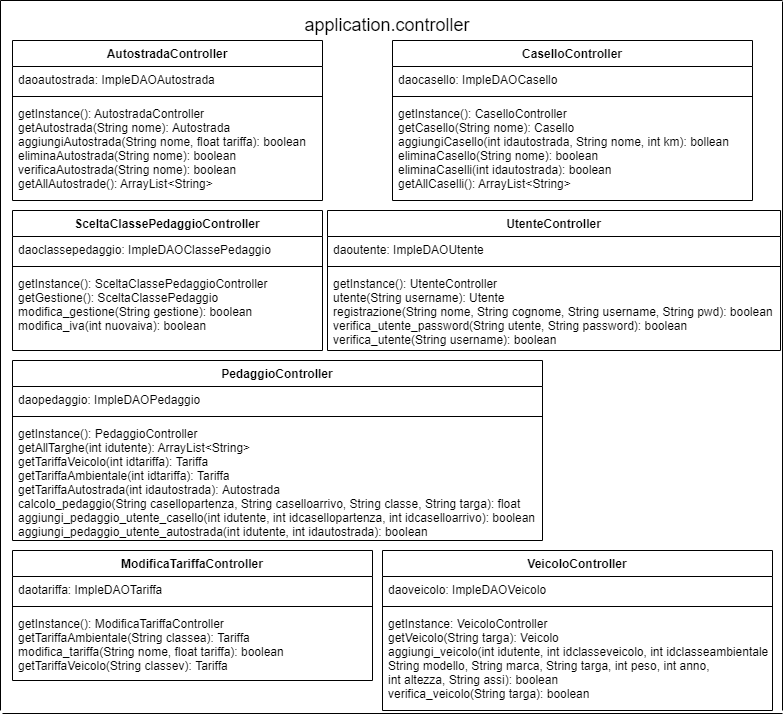

The diagram above was exported from draw.io. Its source (the exported page's mxGraphModel, read from the mxfile embedded in the PNG):
<mxGraphModel dx="868" dy="433" grid="1" gridSize="10" guides="1" tooltips="1" connect="1" arrows="1" fold="1" page="1" pageScale="1" pageWidth="827" pageHeight="1169" math="0" shadow="0">
  <root>
    <mxCell id="0" />
    <mxCell id="1" parent="0" />
    <mxCell id="F7W15zM2LCUgG6chw3Nh-6" value="SceltaClassePedaggioController" style="swimlane;fontStyle=1;align=center;verticalAlign=top;childLayout=stackLayout;horizontal=1;startSize=26;horizontalStack=0;resizeParent=1;resizeParentMax=0;resizeLast=0;collapsible=1;marginBottom=0;" vertex="1" parent="1">
      <mxGeometry x="20" y="230" width="310" height="140" as="geometry" />
    </mxCell>
    <mxCell id="F7W15zM2LCUgG6chw3Nh-7" value="daoclassepedaggio: ImpleDAOClassePedaggio" style="text;strokeColor=none;fillColor=none;align=left;verticalAlign=top;spacingLeft=4;spacingRight=4;overflow=hidden;rotatable=0;points=[[0,0.5],[1,0.5]];portConstraint=eastwest;" vertex="1" parent="F7W15zM2LCUgG6chw3Nh-6">
      <mxGeometry y="26" width="310" height="26" as="geometry" />
    </mxCell>
    <mxCell id="F7W15zM2LCUgG6chw3Nh-8" value="" style="line;strokeWidth=1;fillColor=none;align=left;verticalAlign=middle;spacingTop=-1;spacingLeft=3;spacingRight=3;rotatable=0;labelPosition=right;points=[];portConstraint=eastwest;" vertex="1" parent="F7W15zM2LCUgG6chw3Nh-6">
      <mxGeometry y="52" width="310" height="8" as="geometry" />
    </mxCell>
    <mxCell id="F7W15zM2LCUgG6chw3Nh-9" value="getInstance(): SceltaClassePedaggioController&#10;getGestione(): SceltaClassePedaggio&#10;modifica_gestione(String gestione): boolean&#10;modifica_iva(int nuovaiva): boolean" style="text;strokeColor=none;fillColor=none;align=left;verticalAlign=top;spacingLeft=4;spacingRight=4;overflow=hidden;rotatable=0;points=[[0,0.5],[1,0.5]];portConstraint=eastwest;" vertex="1" parent="F7W15zM2LCUgG6chw3Nh-6">
      <mxGeometry y="60" width="310" height="80" as="geometry" />
    </mxCell>
    <mxCell id="F7W15zM2LCUgG6chw3Nh-22" value="UtenteController" style="swimlane;fontStyle=1;align=center;verticalAlign=top;childLayout=stackLayout;horizontal=1;startSize=26;horizontalStack=0;resizeParent=1;resizeParentMax=0;resizeLast=0;collapsible=1;marginBottom=0;" vertex="1" parent="1">
      <mxGeometry x="335" y="230" width="453" height="140" as="geometry" />
    </mxCell>
    <mxCell id="F7W15zM2LCUgG6chw3Nh-23" value="daoutente: ImpleDAOUtente" style="text;strokeColor=none;fillColor=none;align=left;verticalAlign=top;spacingLeft=4;spacingRight=4;overflow=hidden;rotatable=0;points=[[0,0.5],[1,0.5]];portConstraint=eastwest;" vertex="1" parent="F7W15zM2LCUgG6chw3Nh-22">
      <mxGeometry y="26" width="453" height="26" as="geometry" />
    </mxCell>
    <mxCell id="F7W15zM2LCUgG6chw3Nh-24" value="" style="line;strokeWidth=1;fillColor=none;align=left;verticalAlign=middle;spacingTop=-1;spacingLeft=3;spacingRight=3;rotatable=0;labelPosition=right;points=[];portConstraint=eastwest;" vertex="1" parent="F7W15zM2LCUgG6chw3Nh-22">
      <mxGeometry y="52" width="453" height="8" as="geometry" />
    </mxCell>
    <mxCell id="F7W15zM2LCUgG6chw3Nh-25" value="getInstance(): UtenteController&#10;utente(String username): Utente&#10;registrazione(String nome, String cognome, String username, String pwd): boolean&#10;verifica_utente_password(String utente, String password): boolean&#10;verifica_utente(String username): boolean&#10;&#10;" style="text;strokeColor=none;fillColor=none;align=left;verticalAlign=top;spacingLeft=4;spacingRight=4;overflow=hidden;rotatable=0;points=[[0,0.5],[1,0.5]];portConstraint=eastwest;" vertex="1" parent="F7W15zM2LCUgG6chw3Nh-22">
      <mxGeometry y="60" width="453" height="80" as="geometry" />
    </mxCell>
    <mxCell id="F7W15zM2LCUgG6chw3Nh-31" value="" style="endArrow=none;html=1;" edge="1" parent="1">
      <mxGeometry width="50" height="50" relative="1" as="geometry">
        <mxPoint x="8" y="730" as="sourcePoint" />
        <mxPoint x="8" y="20" as="targetPoint" />
      </mxGeometry>
    </mxCell>
    <mxCell id="F7W15zM2LCUgG6chw3Nh-32" value="" style="endArrow=none;html=1;" edge="1" parent="1">
      <mxGeometry width="50" height="50" relative="1" as="geometry">
        <mxPoint x="8" y="20" as="sourcePoint" />
        <mxPoint x="790" y="20" as="targetPoint" />
      </mxGeometry>
    </mxCell>
    <mxCell id="F7W15zM2LCUgG6chw3Nh-33" value="" style="endArrow=none;html=1;" edge="1" parent="1">
      <mxGeometry width="50" height="50" relative="1" as="geometry">
        <mxPoint x="790" y="730" as="sourcePoint" />
        <mxPoint x="790" y="21" as="targetPoint" />
      </mxGeometry>
    </mxCell>
    <mxCell id="F7W15zM2LCUgG6chw3Nh-35" value="&lt;font style=&quot;font-size: 18px&quot;&gt;application.controller&lt;/font&gt;" style="text;html=1;strokeColor=none;fillColor=none;align=center;verticalAlign=middle;whiteSpace=wrap;rounded=0;" vertex="1" parent="1">
      <mxGeometry x="300" y="30" width="190" height="30" as="geometry" />
    </mxCell>
    <mxCell id="F7W15zM2LCUgG6chw3Nh-10" value="CaselloController" style="swimlane;fontStyle=1;align=center;verticalAlign=top;childLayout=stackLayout;horizontal=1;startSize=26;horizontalStack=0;resizeParent=1;resizeParentMax=0;resizeLast=0;collapsible=1;marginBottom=0;" vertex="1" parent="1">
      <mxGeometry x="400" y="60" width="360" height="160" as="geometry" />
    </mxCell>
    <mxCell id="F7W15zM2LCUgG6chw3Nh-11" value="daocasello: ImpleDAOCasello" style="text;strokeColor=none;fillColor=none;align=left;verticalAlign=top;spacingLeft=4;spacingRight=4;overflow=hidden;rotatable=0;points=[[0,0.5],[1,0.5]];portConstraint=eastwest;" vertex="1" parent="F7W15zM2LCUgG6chw3Nh-10">
      <mxGeometry y="26" width="360" height="26" as="geometry" />
    </mxCell>
    <mxCell id="F7W15zM2LCUgG6chw3Nh-12" value="" style="line;strokeWidth=1;fillColor=none;align=left;verticalAlign=middle;spacingTop=-1;spacingLeft=3;spacingRight=3;rotatable=0;labelPosition=right;points=[];portConstraint=eastwest;" vertex="1" parent="F7W15zM2LCUgG6chw3Nh-10">
      <mxGeometry y="52" width="360" height="8" as="geometry" />
    </mxCell>
    <mxCell id="F7W15zM2LCUgG6chw3Nh-13" value="getInstance(): CaselloController&#10;getCasello(String nome): Casello&#10;aggiungiCasello(int idautostrada, String nome, int km): bollean&#10;eliminaCasello(String nome): boolean&#10;eliminaCaselli(int idautostrada): boolean&#10;getAllCaselli(): ArrayList&lt;String&gt;" style="text;strokeColor=none;fillColor=none;align=left;verticalAlign=top;spacingLeft=4;spacingRight=4;overflow=hidden;rotatable=0;points=[[0,0.5],[1,0.5]];portConstraint=eastwest;" vertex="1" parent="F7W15zM2LCUgG6chw3Nh-10">
      <mxGeometry y="60" width="360" height="100" as="geometry" />
    </mxCell>
    <mxCell id="F7W15zM2LCUgG6chw3Nh-1" value="AutostradaController" style="swimlane;fontStyle=1;align=center;verticalAlign=top;childLayout=stackLayout;horizontal=1;startSize=26;horizontalStack=0;resizeParent=1;resizeParentMax=0;resizeLast=0;collapsible=1;marginBottom=0;" vertex="1" parent="1">
      <mxGeometry x="20" y="60" width="310" height="160" as="geometry" />
    </mxCell>
    <mxCell id="F7W15zM2LCUgG6chw3Nh-2" value="daoautostrada: ImpleDAOAutostrada" style="text;strokeColor=none;fillColor=none;align=left;verticalAlign=top;spacingLeft=4;spacingRight=4;overflow=hidden;rotatable=0;points=[[0,0.5],[1,0.5]];portConstraint=eastwest;" vertex="1" parent="F7W15zM2LCUgG6chw3Nh-1">
      <mxGeometry y="26" width="310" height="26" as="geometry" />
    </mxCell>
    <mxCell id="F7W15zM2LCUgG6chw3Nh-3" value="" style="line;strokeWidth=1;fillColor=none;align=left;verticalAlign=middle;spacingTop=-1;spacingLeft=3;spacingRight=3;rotatable=0;labelPosition=right;points=[];portConstraint=eastwest;" vertex="1" parent="F7W15zM2LCUgG6chw3Nh-1">
      <mxGeometry y="52" width="310" height="8" as="geometry" />
    </mxCell>
    <mxCell id="F7W15zM2LCUgG6chw3Nh-4" value="getInstance(): AutostradaController&#10;getAutostrada(String nome): Autostrada&#10;aggiungiAutostrada(String nome, float tariffa): boolean&#10;eliminaAutostrada(String nome): boolean&#10;verificaAutostrada(String nome): boolean&#10;getAllAutostrade(): ArrayList&lt;String&gt;&#10;" style="text;strokeColor=none;fillColor=none;align=left;verticalAlign=top;spacingLeft=4;spacingRight=4;overflow=hidden;rotatable=0;points=[[0,0.5],[1,0.5]];portConstraint=eastwest;" vertex="1" parent="F7W15zM2LCUgG6chw3Nh-1">
      <mxGeometry y="60" width="310" height="100" as="geometry" />
    </mxCell>
    <mxCell id="F7W15zM2LCUgG6chw3Nh-18" value="PedaggioController" style="swimlane;fontStyle=1;align=center;verticalAlign=top;childLayout=stackLayout;horizontal=1;startSize=26;horizontalStack=0;resizeParent=1;resizeParentMax=0;resizeLast=0;collapsible=1;marginBottom=0;" vertex="1" parent="1">
      <mxGeometry x="20" y="380" width="530" height="180" as="geometry" />
    </mxCell>
    <mxCell id="F7W15zM2LCUgG6chw3Nh-19" value="daopedaggio: ImpleDAOPedaggio" style="text;strokeColor=none;fillColor=none;align=left;verticalAlign=top;spacingLeft=4;spacingRight=4;overflow=hidden;rotatable=0;points=[[0,0.5],[1,0.5]];portConstraint=eastwest;" vertex="1" parent="F7W15zM2LCUgG6chw3Nh-18">
      <mxGeometry y="26" width="530" height="26" as="geometry" />
    </mxCell>
    <mxCell id="F7W15zM2LCUgG6chw3Nh-20" value="" style="line;strokeWidth=1;fillColor=none;align=left;verticalAlign=middle;spacingTop=-1;spacingLeft=3;spacingRight=3;rotatable=0;labelPosition=right;points=[];portConstraint=eastwest;" vertex="1" parent="F7W15zM2LCUgG6chw3Nh-18">
      <mxGeometry y="52" width="530" height="8" as="geometry" />
    </mxCell>
    <mxCell id="F7W15zM2LCUgG6chw3Nh-21" value="getInstance(): PedaggioController&#10;getAllTarghe(int idutente): ArrayList&lt;String&gt;&#10;getTariffaVeicolo(int idtariffa): Tariffa&#10;getTariffaAmbientale(int idtariffa): Tariffa&#10;getTariffaAutostrada(int idautostrada): Autostrada&#10;calcolo_pedaggio(String casellopartenza, String caselloarrivo, String classe, String targa): float&#10;aggiungi_pedaggio_utente_casello(int idutente, int idcasellopartenza, int idcaselloarrivo): boolean&#10;aggiungi_pedaggio_utente_autostrada(int idutente, int idautostrada): boolean" style="text;strokeColor=none;fillColor=none;align=left;verticalAlign=top;spacingLeft=4;spacingRight=4;overflow=hidden;rotatable=0;points=[[0,0.5],[1,0.5]];portConstraint=eastwest;" vertex="1" parent="F7W15zM2LCUgG6chw3Nh-18">
      <mxGeometry y="60" width="530" height="120" as="geometry" />
    </mxCell>
    <mxCell id="F7W15zM2LCUgG6chw3Nh-34" value="" style="endArrow=none;html=1;" edge="1" parent="1">
      <mxGeometry width="50" height="50" relative="1" as="geometry">
        <mxPoint x="10" y="733" as="sourcePoint" />
        <mxPoint x="790" y="733" as="targetPoint" />
      </mxGeometry>
    </mxCell>
    <mxCell id="F7W15zM2LCUgG6chw3Nh-14" value="ModificaTariffaController" style="swimlane;fontStyle=1;align=center;verticalAlign=top;childLayout=stackLayout;horizontal=1;startSize=26;horizontalStack=0;resizeParent=1;resizeParentMax=0;resizeLast=0;collapsible=1;marginBottom=0;" vertex="1" parent="1">
      <mxGeometry x="20" y="570" width="360" height="130" as="geometry" />
    </mxCell>
    <mxCell id="F7W15zM2LCUgG6chw3Nh-15" value="daotariffa: ImpleDAOTariffa" style="text;strokeColor=none;fillColor=none;align=left;verticalAlign=top;spacingLeft=4;spacingRight=4;overflow=hidden;rotatable=0;points=[[0,0.5],[1,0.5]];portConstraint=eastwest;" vertex="1" parent="F7W15zM2LCUgG6chw3Nh-14">
      <mxGeometry y="26" width="360" height="26" as="geometry" />
    </mxCell>
    <mxCell id="F7W15zM2LCUgG6chw3Nh-16" value="" style="line;strokeWidth=1;fillColor=none;align=left;verticalAlign=middle;spacingTop=-1;spacingLeft=3;spacingRight=3;rotatable=0;labelPosition=right;points=[];portConstraint=eastwest;" vertex="1" parent="F7W15zM2LCUgG6chw3Nh-14">
      <mxGeometry y="52" width="360" height="8" as="geometry" />
    </mxCell>
    <mxCell id="F7W15zM2LCUgG6chw3Nh-17" value="getInstance(): ModificaTariffaController&#10;getTariffaAmbientale(String classea): Tariffa&#10;modifica_tariffa(String nome, float tariffa): boolean&#10;getTariffaVeicolo(String classev): Tariffa" style="text;strokeColor=none;fillColor=none;align=left;verticalAlign=top;spacingLeft=4;spacingRight=4;overflow=hidden;rotatable=0;points=[[0,0.5],[1,0.5]];portConstraint=eastwest;" vertex="1" parent="F7W15zM2LCUgG6chw3Nh-14">
      <mxGeometry y="60" width="360" height="70" as="geometry" />
    </mxCell>
    <mxCell id="F7W15zM2LCUgG6chw3Nh-26" value="VeicoloController" style="swimlane;fontStyle=1;align=center;verticalAlign=top;childLayout=stackLayout;horizontal=1;startSize=26;horizontalStack=0;resizeParent=1;resizeParentMax=0;resizeLast=0;collapsible=1;marginBottom=0;" vertex="1" parent="1">
      <mxGeometry x="390" y="570" width="390" height="160" as="geometry" />
    </mxCell>
    <mxCell id="F7W15zM2LCUgG6chw3Nh-27" value="daoveicolo: ImpleDAOVeicolo" style="text;strokeColor=none;fillColor=none;align=left;verticalAlign=top;spacingLeft=4;spacingRight=4;overflow=hidden;rotatable=0;points=[[0,0.5],[1,0.5]];portConstraint=eastwest;" vertex="1" parent="F7W15zM2LCUgG6chw3Nh-26">
      <mxGeometry y="26" width="390" height="26" as="geometry" />
    </mxCell>
    <mxCell id="F7W15zM2LCUgG6chw3Nh-28" value="" style="line;strokeWidth=1;fillColor=none;align=left;verticalAlign=middle;spacingTop=-1;spacingLeft=3;spacingRight=3;rotatable=0;labelPosition=right;points=[];portConstraint=eastwest;" vertex="1" parent="F7W15zM2LCUgG6chw3Nh-26">
      <mxGeometry y="52" width="390" height="8" as="geometry" />
    </mxCell>
    <mxCell id="F7W15zM2LCUgG6chw3Nh-29" value="getInstance: VeicoloController&#10;getVeicolo(String targa): Veicolo&#10;aggiungi_veicolo(int idutente, int idclasseveicolo, int idclasseambientale,&#10;&#09;&#09;&#09;&#09;String modello, String marca, String targa, int peso, int anno,&#10;&#09;&#09;&#09;&#09;int altezza, String assi): boolean&#10;verifica_veicolo(String targa): boolean&#10;" style="text;strokeColor=none;fillColor=none;align=left;verticalAlign=top;spacingLeft=4;spacingRight=4;overflow=hidden;rotatable=0;points=[[0,0.5],[1,0.5]];portConstraint=eastwest;" vertex="1" parent="F7W15zM2LCUgG6chw3Nh-26">
      <mxGeometry y="60" width="390" height="100" as="geometry" />
    </mxCell>
  </root>
</mxGraphModel>